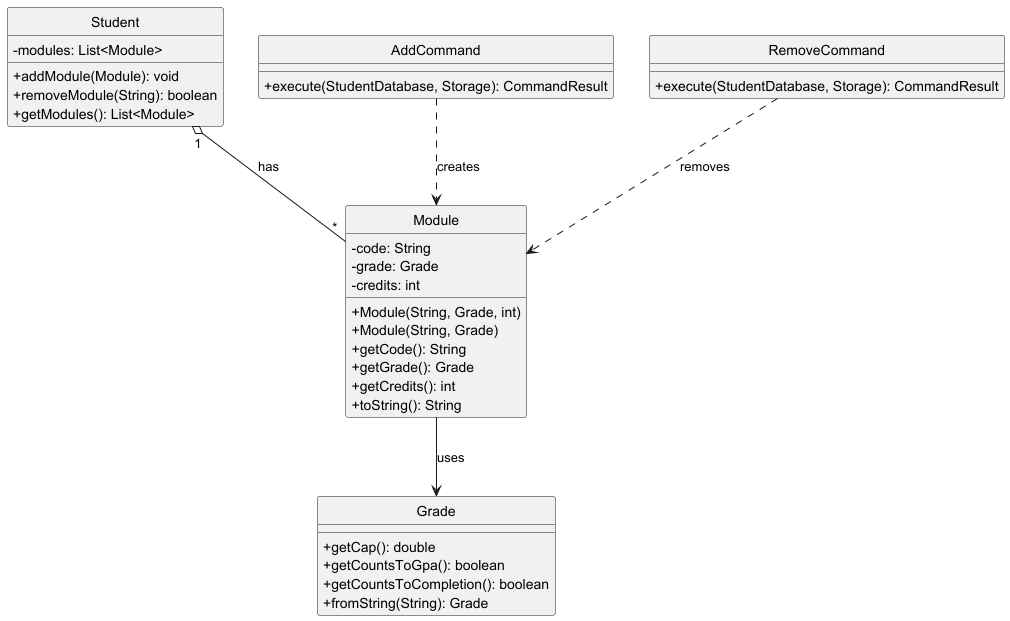

The diagram above was rendered by PlantUML. Its source (embedded in the PNG):
@startuml ModuleClassDiagram
skinparam classAttributeIconSize 0
skinparam style strictuml

class Module {
    -code: String
    -grade: Grade
    -credits: int
    +Module(String, Grade, int)
    +Module(String, Grade)
    +getCode(): String
    +getGrade(): Grade
    +getCredits(): int
    +toString(): String
}

enum Grade {
    +getCap(): double
    +getCountsToGpa(): boolean
    +getCountsToCompletion(): boolean
    +fromString(String): Grade
}

class Student {
    -modules: List<Module>
    +addModule(Module): void
    +removeModule(String): boolean
    +getModules(): List<Module>
}

class AddCommand {
    +execute(StudentDatabase, Storage): CommandResult
}

class RemoveCommand {
    +execute(StudentDatabase, Storage): CommandResult
}

Module --> Grade : uses
Student "1" o-- "*" Module : has
AddCommand ..> Module : creates
RemoveCommand ..> Module : removes
@enduml